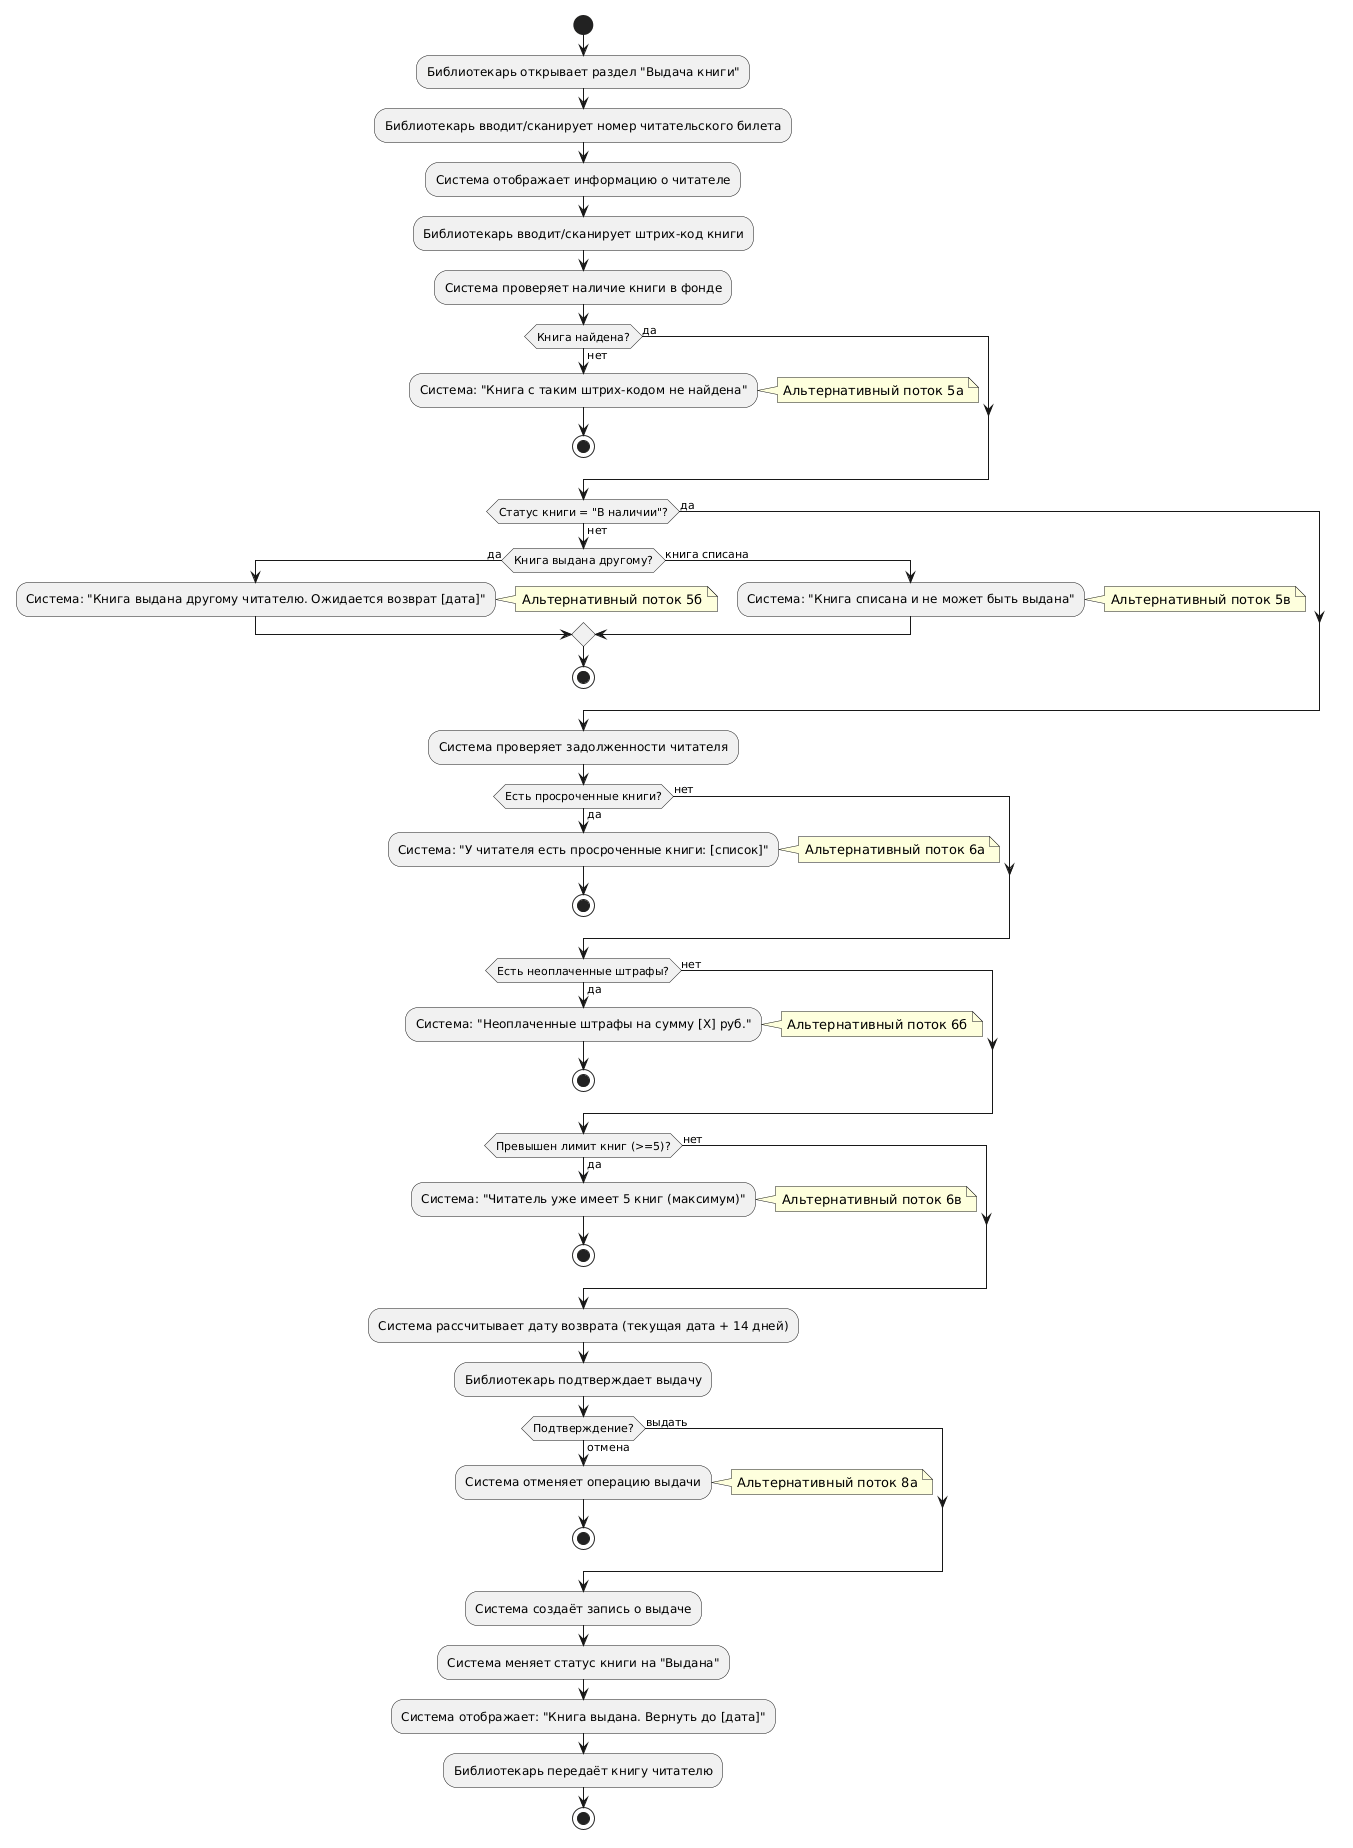

The diagram above was rendered by PlantUML. Its source (embedded in the PNG):
@startuml
start

:Библиотекарь открывает раздел "Выдача книги";

:Библиотекарь вводит/сканирует номер читательского билета;

:Система отображает информацию о читателе;

:Библиотекарь вводит/сканирует штрих-код книги;

:Система проверяет наличие книги в фонде;

if (Книга найдена?) then (нет)
  :Система: "Книга с таким штрих-кодом не найдена";
  note right
    Альтернативный поток 5а
  end note
  stop
else (да)
endif

if (Статус книги = "В наличии"?) then (нет)
  if (Книга выдана другому?) then (да)
    :Система: "Книга выдана другому читателю. Ожидается возврат [дата]";
    note right
      Альтернативный поток 5б
    end note
  else (книга списана)
    :Система: "Книга списана и не может быть выдана";
    note right
      Альтернативный поток 5в
    end note
  endif
  stop
else (да)
endif

:Система проверяет задолженности читателя;

if (Есть просроченные книги?) then (да)
  :Система: "У читателя есть просроченные книги: [список]";
  note right
    Альтернативный поток 6а
  end note
  stop
else (нет)
endif

if (Есть неоплаченные штрафы?) then (да)
  :Система: "Неоплаченные штрафы на сумму [Х] руб.";
  note right
    Альтернативный поток 6б
  end note
  stop
else (нет)
endif

if (Превышен лимит книг (>=5)?) then (да)
  :Система: "Читатель уже имеет 5 книг (максимум)";
  note right
    Альтернативный поток 6в
  end note
  stop
else (нет)
endif

:Система рассчитывает дату возврата (текущая дата + 14 дней);

:Библиотекарь подтверждает выдачу;

if (Подтверждение?) then (отмена)
  :Система отменяет операцию выдачи;
  note right
    Альтернативный поток 8а
  end note
  stop
else (выдать)
endif

:Система создаёт запись о выдаче;

:Система меняет статус книги на "Выдана";

:Система отображает: "Книга выдана. Вернуть до [дата]";

:Библиотекарь передаёт книгу читателю;

stop
@enduml